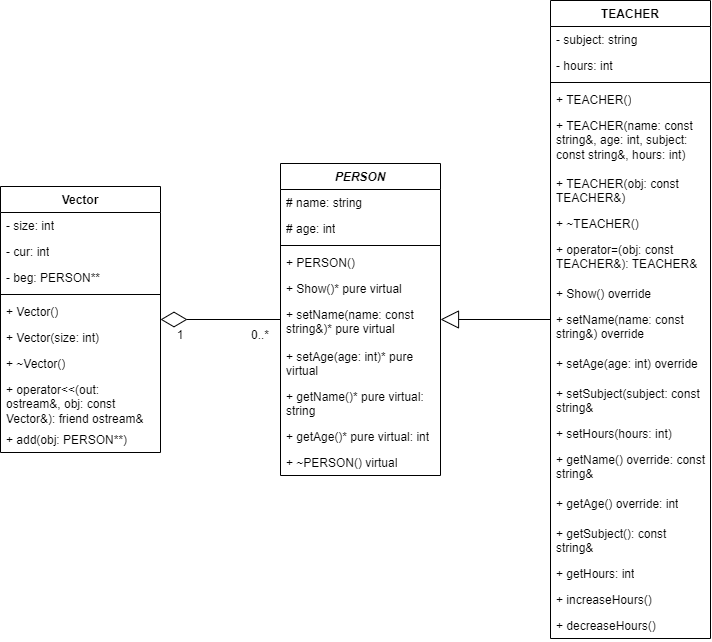

The diagram above was exported from draw.io. Its source (the exported page's mxGraphModel, read from the mxfile embedded in the PNG):
<mxGraphModel dx="1739" dy="955" grid="1" gridSize="10" guides="1" tooltips="1" connect="1" arrows="1" fold="1" page="1" pageScale="1" pageWidth="827" pageHeight="1169" math="0" shadow="0">
  <root>
    <mxCell id="0" />
    <mxCell id="1" parent="0" />
    <mxCell id="IYGqq4kjR7EZ6uzuaBT1-8" value="&lt;i&gt;PERSON&lt;/i&gt;" style="swimlane;fontStyle=1;align=center;verticalAlign=top;childLayout=stackLayout;horizontal=1;startSize=26;horizontalStack=0;resizeParent=1;resizeParentMax=0;resizeLast=0;collapsible=1;marginBottom=0;whiteSpace=wrap;html=1;" vertex="1" parent="1">
      <mxGeometry x="30" y="203" width="160" height="312" as="geometry" />
    </mxCell>
    <mxCell id="IYGqq4kjR7EZ6uzuaBT1-9" value="# name: string" style="text;strokeColor=none;fillColor=none;align=left;verticalAlign=top;spacingLeft=4;spacingRight=4;overflow=hidden;rotatable=0;points=[[0,0.5],[1,0.5]];portConstraint=eastwest;whiteSpace=wrap;html=1;" vertex="1" parent="IYGqq4kjR7EZ6uzuaBT1-8">
      <mxGeometry y="26" width="160" height="26" as="geometry" />
    </mxCell>
    <mxCell id="IYGqq4kjR7EZ6uzuaBT1-12" value="# age: int" style="text;strokeColor=none;fillColor=none;align=left;verticalAlign=top;spacingLeft=4;spacingRight=4;overflow=hidden;rotatable=0;points=[[0,0.5],[1,0.5]];portConstraint=eastwest;whiteSpace=wrap;html=1;" vertex="1" parent="IYGqq4kjR7EZ6uzuaBT1-8">
      <mxGeometry y="52" width="160" height="26" as="geometry" />
    </mxCell>
    <mxCell id="IYGqq4kjR7EZ6uzuaBT1-10" value="" style="line;strokeWidth=1;fillColor=none;align=left;verticalAlign=middle;spacingTop=-1;spacingLeft=3;spacingRight=3;rotatable=0;labelPosition=right;points=[];portConstraint=eastwest;strokeColor=inherit;" vertex="1" parent="IYGqq4kjR7EZ6uzuaBT1-8">
      <mxGeometry y="78" width="160" height="8" as="geometry" />
    </mxCell>
    <mxCell id="IYGqq4kjR7EZ6uzuaBT1-11" value="+ PERSON()" style="text;strokeColor=none;fillColor=none;align=left;verticalAlign=top;spacingLeft=4;spacingRight=4;overflow=hidden;rotatable=0;points=[[0,0.5],[1,0.5]];portConstraint=eastwest;whiteSpace=wrap;html=1;" vertex="1" parent="IYGqq4kjR7EZ6uzuaBT1-8">
      <mxGeometry y="86" width="160" height="26" as="geometry" />
    </mxCell>
    <mxCell id="IYGqq4kjR7EZ6uzuaBT1-13" value="+ Show()* pure virtual" style="text;strokeColor=none;fillColor=none;align=left;verticalAlign=top;spacingLeft=4;spacingRight=4;overflow=hidden;rotatable=0;points=[[0,0.5],[1,0.5]];portConstraint=eastwest;whiteSpace=wrap;html=1;" vertex="1" parent="IYGqq4kjR7EZ6uzuaBT1-8">
      <mxGeometry y="112" width="160" height="26" as="geometry" />
    </mxCell>
    <mxCell id="IYGqq4kjR7EZ6uzuaBT1-14" value="+ setName(name: const string&amp;amp;)* pure virtual" style="text;strokeColor=none;fillColor=none;align=left;verticalAlign=top;spacingLeft=4;spacingRight=4;overflow=hidden;rotatable=0;points=[[0,0.5],[1,0.5]];portConstraint=eastwest;whiteSpace=wrap;html=1;" vertex="1" parent="IYGqq4kjR7EZ6uzuaBT1-8">
      <mxGeometry y="138" width="160" height="42" as="geometry" />
    </mxCell>
    <mxCell id="IYGqq4kjR7EZ6uzuaBT1-15" value="+ setAge(age: int)* pure virtual" style="text;strokeColor=none;fillColor=none;align=left;verticalAlign=top;spacingLeft=4;spacingRight=4;overflow=hidden;rotatable=0;points=[[0,0.5],[1,0.5]];portConstraint=eastwest;whiteSpace=wrap;html=1;" vertex="1" parent="IYGqq4kjR7EZ6uzuaBT1-8">
      <mxGeometry y="180" width="160" height="40" as="geometry" />
    </mxCell>
    <mxCell id="IYGqq4kjR7EZ6uzuaBT1-17" value="+ getName()* pure virtual: string" style="text;strokeColor=none;fillColor=none;align=left;verticalAlign=top;spacingLeft=4;spacingRight=4;overflow=hidden;rotatable=0;points=[[0,0.5],[1,0.5]];portConstraint=eastwest;whiteSpace=wrap;html=1;" vertex="1" parent="IYGqq4kjR7EZ6uzuaBT1-8">
      <mxGeometry y="220" width="160" height="40" as="geometry" />
    </mxCell>
    <mxCell id="IYGqq4kjR7EZ6uzuaBT1-18" value="+ getAge()* pure virtual: int" style="text;strokeColor=none;fillColor=none;align=left;verticalAlign=top;spacingLeft=4;spacingRight=4;overflow=hidden;rotatable=0;points=[[0,0.5],[1,0.5]];portConstraint=eastwest;whiteSpace=wrap;html=1;" vertex="1" parent="IYGqq4kjR7EZ6uzuaBT1-8">
      <mxGeometry y="260" width="160" height="26" as="geometry" />
    </mxCell>
    <mxCell id="IYGqq4kjR7EZ6uzuaBT1-19" value="+ ~PERSON() virtual" style="text;strokeColor=none;fillColor=none;align=left;verticalAlign=top;spacingLeft=4;spacingRight=4;overflow=hidden;rotatable=0;points=[[0,0.5],[1,0.5]];portConstraint=eastwest;whiteSpace=wrap;html=1;" vertex="1" parent="IYGqq4kjR7EZ6uzuaBT1-8">
      <mxGeometry y="286" width="160" height="26" as="geometry" />
    </mxCell>
    <mxCell id="IYGqq4kjR7EZ6uzuaBT1-20" value="TEACHER" style="swimlane;fontStyle=1;align=center;verticalAlign=top;childLayout=stackLayout;horizontal=1;startSize=26;horizontalStack=0;resizeParent=1;resizeParentMax=0;resizeLast=0;collapsible=1;marginBottom=0;whiteSpace=wrap;html=1;" vertex="1" parent="1">
      <mxGeometry x="300" y="40" width="160" height="638" as="geometry" />
    </mxCell>
    <mxCell id="IYGqq4kjR7EZ6uzuaBT1-21" value="- subject: string" style="text;strokeColor=none;fillColor=none;align=left;verticalAlign=top;spacingLeft=4;spacingRight=4;overflow=hidden;rotatable=0;points=[[0,0.5],[1,0.5]];portConstraint=eastwest;whiteSpace=wrap;html=1;" vertex="1" parent="IYGqq4kjR7EZ6uzuaBT1-20">
      <mxGeometry y="26" width="160" height="26" as="geometry" />
    </mxCell>
    <mxCell id="IYGqq4kjR7EZ6uzuaBT1-24" value="- hours: int" style="text;strokeColor=none;fillColor=none;align=left;verticalAlign=top;spacingLeft=4;spacingRight=4;overflow=hidden;rotatable=0;points=[[0,0.5],[1,0.5]];portConstraint=eastwest;whiteSpace=wrap;html=1;" vertex="1" parent="IYGqq4kjR7EZ6uzuaBT1-20">
      <mxGeometry y="52" width="160" height="26" as="geometry" />
    </mxCell>
    <mxCell id="IYGqq4kjR7EZ6uzuaBT1-22" value="" style="line;strokeWidth=1;fillColor=none;align=left;verticalAlign=middle;spacingTop=-1;spacingLeft=3;spacingRight=3;rotatable=0;labelPosition=right;points=[];portConstraint=eastwest;strokeColor=inherit;" vertex="1" parent="IYGqq4kjR7EZ6uzuaBT1-20">
      <mxGeometry y="78" width="160" height="8" as="geometry" />
    </mxCell>
    <mxCell id="IYGqq4kjR7EZ6uzuaBT1-23" value="+ TEACHER()" style="text;strokeColor=none;fillColor=none;align=left;verticalAlign=top;spacingLeft=4;spacingRight=4;overflow=hidden;rotatable=0;points=[[0,0.5],[1,0.5]];portConstraint=eastwest;whiteSpace=wrap;html=1;" vertex="1" parent="IYGqq4kjR7EZ6uzuaBT1-20">
      <mxGeometry y="86" width="160" height="26" as="geometry" />
    </mxCell>
    <mxCell id="IYGqq4kjR7EZ6uzuaBT1-25" value="+ TEACHER(name: const string&amp;amp;, age: int, subject: const string&amp;amp;, hours: int)" style="text;strokeColor=none;fillColor=none;align=left;verticalAlign=top;spacingLeft=4;spacingRight=4;overflow=hidden;rotatable=0;points=[[0,0.5],[1,0.5]];portConstraint=eastwest;whiteSpace=wrap;html=1;" vertex="1" parent="IYGqq4kjR7EZ6uzuaBT1-20">
      <mxGeometry y="112" width="160" height="58" as="geometry" />
    </mxCell>
    <mxCell id="IYGqq4kjR7EZ6uzuaBT1-26" value="+ TEACHER(obj: const TEACHER&amp;amp;)" style="text;strokeColor=none;fillColor=none;align=left;verticalAlign=top;spacingLeft=4;spacingRight=4;overflow=hidden;rotatable=0;points=[[0,0.5],[1,0.5]];portConstraint=eastwest;whiteSpace=wrap;html=1;" vertex="1" parent="IYGqq4kjR7EZ6uzuaBT1-20">
      <mxGeometry y="170" width="160" height="40" as="geometry" />
    </mxCell>
    <mxCell id="IYGqq4kjR7EZ6uzuaBT1-27" value="+ ~TEACHER()" style="text;strokeColor=none;fillColor=none;align=left;verticalAlign=top;spacingLeft=4;spacingRight=4;overflow=hidden;rotatable=0;points=[[0,0.5],[1,0.5]];portConstraint=eastwest;whiteSpace=wrap;html=1;" vertex="1" parent="IYGqq4kjR7EZ6uzuaBT1-20">
      <mxGeometry y="210" width="160" height="26" as="geometry" />
    </mxCell>
    <mxCell id="IYGqq4kjR7EZ6uzuaBT1-28" value="+ operator=(obj: const TEACHER&amp;amp;): TEACHER&amp;amp;" style="text;strokeColor=none;fillColor=none;align=left;verticalAlign=top;spacingLeft=4;spacingRight=4;overflow=hidden;rotatable=0;points=[[0,0.5],[1,0.5]];portConstraint=eastwest;whiteSpace=wrap;html=1;" vertex="1" parent="IYGqq4kjR7EZ6uzuaBT1-20">
      <mxGeometry y="236" width="160" height="44" as="geometry" />
    </mxCell>
    <mxCell id="IYGqq4kjR7EZ6uzuaBT1-29" value="+ Show() override" style="text;strokeColor=none;fillColor=none;align=left;verticalAlign=top;spacingLeft=4;spacingRight=4;overflow=hidden;rotatable=0;points=[[0,0.5],[1,0.5]];portConstraint=eastwest;whiteSpace=wrap;html=1;" vertex="1" parent="IYGqq4kjR7EZ6uzuaBT1-20">
      <mxGeometry y="280" width="160" height="26" as="geometry" />
    </mxCell>
    <mxCell id="IYGqq4kjR7EZ6uzuaBT1-30" value="+ setName(name: const string&amp;amp;) override" style="text;strokeColor=none;fillColor=none;align=left;verticalAlign=top;spacingLeft=4;spacingRight=4;overflow=hidden;rotatable=0;points=[[0,0.5],[1,0.5]];portConstraint=eastwest;whiteSpace=wrap;html=1;" vertex="1" parent="IYGqq4kjR7EZ6uzuaBT1-20">
      <mxGeometry y="306" width="160" height="44" as="geometry" />
    </mxCell>
    <mxCell id="IYGqq4kjR7EZ6uzuaBT1-31" value="+ setAge(age: int) override" style="text;strokeColor=none;fillColor=none;align=left;verticalAlign=top;spacingLeft=4;spacingRight=4;overflow=hidden;rotatable=0;points=[[0,0.5],[1,0.5]];portConstraint=eastwest;whiteSpace=wrap;html=1;" vertex="1" parent="IYGqq4kjR7EZ6uzuaBT1-20">
      <mxGeometry y="350" width="160" height="30" as="geometry" />
    </mxCell>
    <mxCell id="IYGqq4kjR7EZ6uzuaBT1-32" value="+ setSubject(subject: const string&amp;amp;" style="text;strokeColor=none;fillColor=none;align=left;verticalAlign=top;spacingLeft=4;spacingRight=4;overflow=hidden;rotatable=0;points=[[0,0.5],[1,0.5]];portConstraint=eastwest;whiteSpace=wrap;html=1;" vertex="1" parent="IYGqq4kjR7EZ6uzuaBT1-20">
      <mxGeometry y="380" width="160" height="40" as="geometry" />
    </mxCell>
    <mxCell id="IYGqq4kjR7EZ6uzuaBT1-33" value="+ setHours(hours: int)" style="text;strokeColor=none;fillColor=none;align=left;verticalAlign=top;spacingLeft=4;spacingRight=4;overflow=hidden;rotatable=0;points=[[0,0.5],[1,0.5]];portConstraint=eastwest;whiteSpace=wrap;html=1;" vertex="1" parent="IYGqq4kjR7EZ6uzuaBT1-20">
      <mxGeometry y="420" width="160" height="26" as="geometry" />
    </mxCell>
    <mxCell id="IYGqq4kjR7EZ6uzuaBT1-34" value="+ getName() override: const string&amp;amp;" style="text;strokeColor=none;fillColor=none;align=left;verticalAlign=top;spacingLeft=4;spacingRight=4;overflow=hidden;rotatable=0;points=[[0,0.5],[1,0.5]];portConstraint=eastwest;whiteSpace=wrap;html=1;" vertex="1" parent="IYGqq4kjR7EZ6uzuaBT1-20">
      <mxGeometry y="446" width="160" height="44" as="geometry" />
    </mxCell>
    <mxCell id="IYGqq4kjR7EZ6uzuaBT1-35" value="+ getAge() override: int" style="text;strokeColor=none;fillColor=none;align=left;verticalAlign=top;spacingLeft=4;spacingRight=4;overflow=hidden;rotatable=0;points=[[0,0.5],[1,0.5]];portConstraint=eastwest;whiteSpace=wrap;html=1;" vertex="1" parent="IYGqq4kjR7EZ6uzuaBT1-20">
      <mxGeometry y="490" width="160" height="30" as="geometry" />
    </mxCell>
    <mxCell id="IYGqq4kjR7EZ6uzuaBT1-36" value="+ getSubject(): const string&amp;amp;" style="text;strokeColor=none;fillColor=none;align=left;verticalAlign=top;spacingLeft=4;spacingRight=4;overflow=hidden;rotatable=0;points=[[0,0.5],[1,0.5]];portConstraint=eastwest;whiteSpace=wrap;html=1;" vertex="1" parent="IYGqq4kjR7EZ6uzuaBT1-20">
      <mxGeometry y="520" width="160" height="40" as="geometry" />
    </mxCell>
    <mxCell id="IYGqq4kjR7EZ6uzuaBT1-37" value="+ getHours: int" style="text;strokeColor=none;fillColor=none;align=left;verticalAlign=top;spacingLeft=4;spacingRight=4;overflow=hidden;rotatable=0;points=[[0,0.5],[1,0.5]];portConstraint=eastwest;whiteSpace=wrap;html=1;" vertex="1" parent="IYGqq4kjR7EZ6uzuaBT1-20">
      <mxGeometry y="560" width="160" height="26" as="geometry" />
    </mxCell>
    <mxCell id="IYGqq4kjR7EZ6uzuaBT1-38" value="+ increaseHours()" style="text;strokeColor=none;fillColor=none;align=left;verticalAlign=top;spacingLeft=4;spacingRight=4;overflow=hidden;rotatable=0;points=[[0,0.5],[1,0.5]];portConstraint=eastwest;whiteSpace=wrap;html=1;" vertex="1" parent="IYGqq4kjR7EZ6uzuaBT1-20">
      <mxGeometry y="586" width="160" height="26" as="geometry" />
    </mxCell>
    <mxCell id="IYGqq4kjR7EZ6uzuaBT1-39" value="+ decreaseHours()" style="text;strokeColor=none;fillColor=none;align=left;verticalAlign=top;spacingLeft=4;spacingRight=4;overflow=hidden;rotatable=0;points=[[0,0.5],[1,0.5]];portConstraint=eastwest;whiteSpace=wrap;html=1;" vertex="1" parent="IYGqq4kjR7EZ6uzuaBT1-20">
      <mxGeometry y="612" width="160" height="26" as="geometry" />
    </mxCell>
    <mxCell id="IYGqq4kjR7EZ6uzuaBT1-40" value="Vector" style="swimlane;fontStyle=1;align=center;verticalAlign=top;childLayout=stackLayout;horizontal=1;startSize=26;horizontalStack=0;resizeParent=1;resizeParentMax=0;resizeLast=0;collapsible=1;marginBottom=0;whiteSpace=wrap;html=1;" vertex="1" parent="1">
      <mxGeometry x="-250" y="226" width="160" height="266" as="geometry" />
    </mxCell>
    <mxCell id="IYGqq4kjR7EZ6uzuaBT1-41" value="- size: int" style="text;strokeColor=none;fillColor=none;align=left;verticalAlign=top;spacingLeft=4;spacingRight=4;overflow=hidden;rotatable=0;points=[[0,0.5],[1,0.5]];portConstraint=eastwest;whiteSpace=wrap;html=1;" vertex="1" parent="IYGqq4kjR7EZ6uzuaBT1-40">
      <mxGeometry y="26" width="160" height="26" as="geometry" />
    </mxCell>
    <mxCell id="IYGqq4kjR7EZ6uzuaBT1-44" value="- cur: int" style="text;strokeColor=none;fillColor=none;align=left;verticalAlign=top;spacingLeft=4;spacingRight=4;overflow=hidden;rotatable=0;points=[[0,0.5],[1,0.5]];portConstraint=eastwest;whiteSpace=wrap;html=1;" vertex="1" parent="IYGqq4kjR7EZ6uzuaBT1-40">
      <mxGeometry y="52" width="160" height="26" as="geometry" />
    </mxCell>
    <mxCell id="IYGqq4kjR7EZ6uzuaBT1-45" value="- beg: PERSON**" style="text;strokeColor=none;fillColor=none;align=left;verticalAlign=top;spacingLeft=4;spacingRight=4;overflow=hidden;rotatable=0;points=[[0,0.5],[1,0.5]];portConstraint=eastwest;whiteSpace=wrap;html=1;" vertex="1" parent="IYGqq4kjR7EZ6uzuaBT1-40">
      <mxGeometry y="78" width="160" height="26" as="geometry" />
    </mxCell>
    <mxCell id="IYGqq4kjR7EZ6uzuaBT1-42" value="" style="line;strokeWidth=1;fillColor=none;align=left;verticalAlign=middle;spacingTop=-1;spacingLeft=3;spacingRight=3;rotatable=0;labelPosition=right;points=[];portConstraint=eastwest;strokeColor=inherit;" vertex="1" parent="IYGqq4kjR7EZ6uzuaBT1-40">
      <mxGeometry y="104" width="160" height="8" as="geometry" />
    </mxCell>
    <mxCell id="IYGqq4kjR7EZ6uzuaBT1-43" value="+ Vector()" style="text;strokeColor=none;fillColor=none;align=left;verticalAlign=top;spacingLeft=4;spacingRight=4;overflow=hidden;rotatable=0;points=[[0,0.5],[1,0.5]];portConstraint=eastwest;whiteSpace=wrap;html=1;" vertex="1" parent="IYGqq4kjR7EZ6uzuaBT1-40">
      <mxGeometry y="112" width="160" height="26" as="geometry" />
    </mxCell>
    <mxCell id="IYGqq4kjR7EZ6uzuaBT1-46" value="+ Vector(size: int)" style="text;strokeColor=none;fillColor=none;align=left;verticalAlign=top;spacingLeft=4;spacingRight=4;overflow=hidden;rotatable=0;points=[[0,0.5],[1,0.5]];portConstraint=eastwest;whiteSpace=wrap;html=1;" vertex="1" parent="IYGqq4kjR7EZ6uzuaBT1-40">
      <mxGeometry y="138" width="160" height="26" as="geometry" />
    </mxCell>
    <mxCell id="IYGqq4kjR7EZ6uzuaBT1-47" value="+ ~Vector()" style="text;strokeColor=none;fillColor=none;align=left;verticalAlign=top;spacingLeft=4;spacingRight=4;overflow=hidden;rotatable=0;points=[[0,0.5],[1,0.5]];portConstraint=eastwest;whiteSpace=wrap;html=1;" vertex="1" parent="IYGqq4kjR7EZ6uzuaBT1-40">
      <mxGeometry y="164" width="160" height="26" as="geometry" />
    </mxCell>
    <mxCell id="IYGqq4kjR7EZ6uzuaBT1-49" value="+ operator&amp;lt;&amp;lt;(out: ostream&amp;amp;, obj: const Vector&amp;amp;): friend ostream&amp;amp;" style="text;strokeColor=none;fillColor=none;align=left;verticalAlign=top;spacingLeft=4;spacingRight=4;overflow=hidden;rotatable=0;points=[[0,0.5],[1,0.5]];portConstraint=eastwest;whiteSpace=wrap;html=1;" vertex="1" parent="IYGqq4kjR7EZ6uzuaBT1-40">
      <mxGeometry y="190" width="160" height="50" as="geometry" />
    </mxCell>
    <mxCell id="IYGqq4kjR7EZ6uzuaBT1-50" value="+ add(obj: PERSON**)" style="text;strokeColor=none;fillColor=none;align=left;verticalAlign=top;spacingLeft=4;spacingRight=4;overflow=hidden;rotatable=0;points=[[0,0.5],[1,0.5]];portConstraint=eastwest;whiteSpace=wrap;html=1;" vertex="1" parent="IYGqq4kjR7EZ6uzuaBT1-40">
      <mxGeometry y="240" width="160" height="26" as="geometry" />
    </mxCell>
    <mxCell id="IYGqq4kjR7EZ6uzuaBT1-51" value="" style="endArrow=block;endSize=16;endFill=0;html=1;rounded=0;" edge="1" parent="1" source="IYGqq4kjR7EZ6uzuaBT1-20" target="IYGqq4kjR7EZ6uzuaBT1-8">
      <mxGeometry width="160" relative="1" as="geometry">
        <mxPoint x="230" y="190" as="sourcePoint" />
        <mxPoint x="390" y="190" as="targetPoint" />
      </mxGeometry>
    </mxCell>
    <mxCell id="IYGqq4kjR7EZ6uzuaBT1-52" value="" style="endArrow=diamondThin;endFill=0;endSize=24;html=1;rounded=0;" edge="1" parent="1" source="IYGqq4kjR7EZ6uzuaBT1-8" target="IYGqq4kjR7EZ6uzuaBT1-40">
      <mxGeometry width="160" relative="1" as="geometry">
        <mxPoint x="-210" y="550" as="sourcePoint" />
        <mxPoint x="-110" y="540" as="targetPoint" />
      </mxGeometry>
    </mxCell>
    <mxCell id="IYGqq4kjR7EZ6uzuaBT1-55" value="0..*" style="text;html=1;align=center;verticalAlign=middle;whiteSpace=wrap;rounded=0;" vertex="1" parent="1">
      <mxGeometry x="-20" y="360" width="60" height="30" as="geometry" />
    </mxCell>
    <mxCell id="IYGqq4kjR7EZ6uzuaBT1-56" value="1" style="text;html=1;align=center;verticalAlign=middle;whiteSpace=wrap;rounded=0;" vertex="1" parent="1">
      <mxGeometry x="-100" y="360" width="60" height="30" as="geometry" />
    </mxCell>
  </root>
</mxGraphModel>